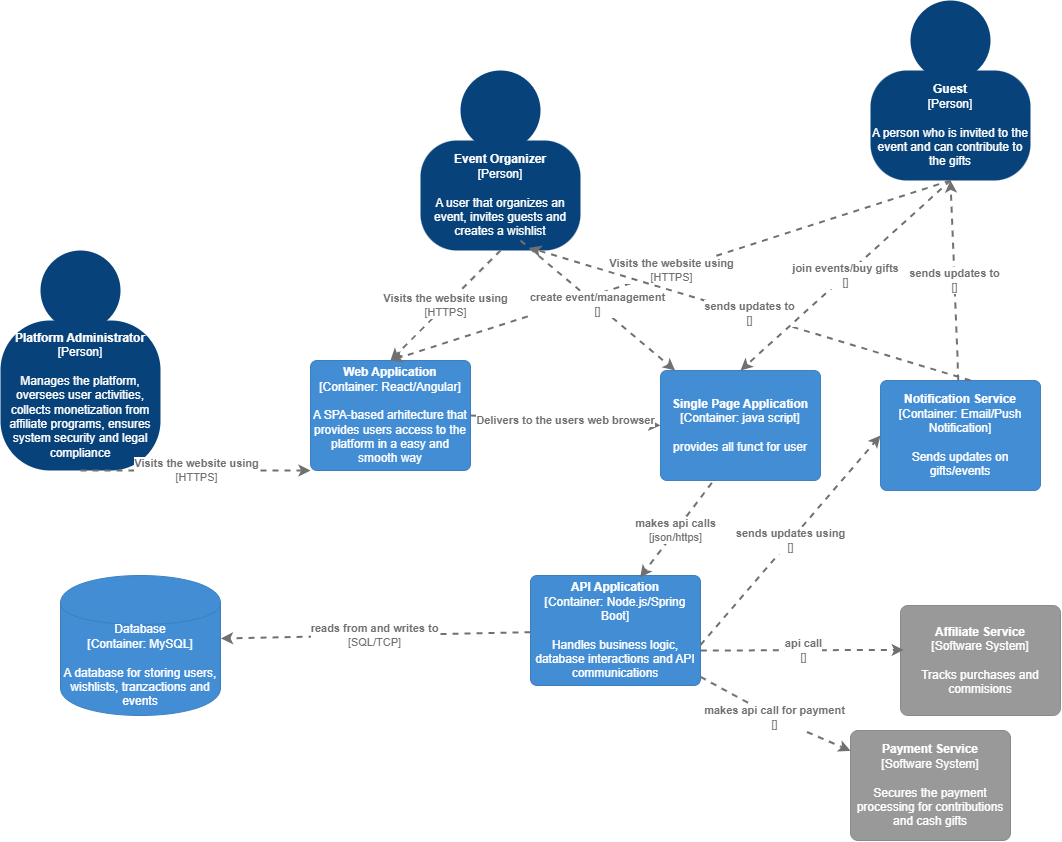

The diagram above was exported from draw.io. Its source (the exported page's mxGraphModel, read from the mxfile embedded in the PNG):
<mxGraphModel dx="3183" dy="2587" grid="1" gridSize="10" guides="1" tooltips="1" connect="1" arrows="1" fold="1" page="1" pageScale="1" pageWidth="850" pageHeight="1100" math="0" shadow="0">
  <root>
    <mxCell id="0" />
    <mxCell id="1" parent="0" />
    <object label="&lt;b&gt;Guest&lt;/b&gt;&lt;div&gt;[Person]&lt;/div&gt;&lt;div&gt;&lt;br&gt;&lt;/div&gt;&lt;div&gt;A person who is invited to the event and can contribute to the gifts" placeholders="1" c4Name="Guest" c4Type="body" c4Description="A person who is invited to the event and can contribute to the gifts" id="wiPtSZ5XnC8VGoUOpKzQ-11">
      <mxCell style="rounded=1;whiteSpace=wrap;html=1;labelBackgroundColor=none;fillColor=#08427b;fontColor=#ffffff;align=center;arcSize=33;strokeColor=3c7fc0;" parent="1" vertex="1">
        <mxGeometry x="580" y="40" width="160" height="110" as="geometry" />
        <C4Person as="c4" />
      </mxCell>
    </object>
    <mxCell id="wiPtSZ5XnC8VGoUOpKzQ-12" value="" style="ellipse;whiteSpace=wrap;html=1;aspect=fixed;rounded=0;labelBackgroundColor=none;fillColor=#08427b;fontSize=12;fontColor=#ffffff;align=center;strokeColor=3c7fc0;" parent="1" vertex="1">
      <mxGeometry x="620" y="-30" width="80" height="80" as="geometry" />
      <C4Person as="c4" />
    </mxCell>
    <mxCell id="wiPtSZ5XnC8VGoUOpKzQ-13" value="" style="group;rounded=0;labelBackgroundColor=none;fillColor=none;fontColor=#ffffff;align=center;html=1;" parent="1" vertex="1" connectable="0">
      <mxGeometry x="130" y="40" width="160" height="180" as="geometry" />
      <C4Person as="c4" />
    </mxCell>
    <object label="&lt;b&gt;Event Organizer&lt;/b&gt;&lt;div&gt;[Person]&lt;/div&gt;&lt;div&gt;&lt;br&gt;&lt;/div&gt;&lt;div&gt;A user that organizes an event, invites guests and creates a wishlist" placeholders="1" c4Name="Event Organizer" c4Type="body" c4Description="A user that organizes an event, invites guests and creates a wishlist" id="wiPtSZ5XnC8VGoUOpKzQ-14">
      <mxCell style="rounded=1;whiteSpace=wrap;html=1;labelBackgroundColor=none;fillColor=#08427b;fontColor=#ffffff;align=center;arcSize=33;strokeColor=3c7fc0;" parent="wiPtSZ5XnC8VGoUOpKzQ-13" vertex="1">
        <mxGeometry y="70" width="160" height="110" as="geometry" />
        <C4Person as="c4" />
      </mxCell>
    </object>
    <mxCell id="wiPtSZ5XnC8VGoUOpKzQ-15" value="" style="ellipse;whiteSpace=wrap;html=1;aspect=fixed;rounded=0;labelBackgroundColor=none;fillColor=#08427b;fontSize=12;fontColor=#ffffff;align=center;strokeColor=3c7fc0;" parent="wiPtSZ5XnC8VGoUOpKzQ-13" vertex="1">
      <mxGeometry x="40" width="80" height="80" as="geometry" />
      <C4Person as="c4" />
    </mxCell>
    <mxCell id="wiPtSZ5XnC8VGoUOpKzQ-16" value="" style="group;rounded=0;labelBackgroundColor=none;fillColor=none;fontColor=#ffffff;align=center;html=1;" parent="1" vertex="1" connectable="0">
      <mxGeometry x="-290" y="260" width="160" height="180" as="geometry" />
      <C4Person as="c4" />
    </mxCell>
    <object label="&lt;b&gt;Platform Administrator&lt;/b&gt;&lt;div&gt;[Person]&lt;/div&gt;&lt;div&gt;&lt;br&gt;&lt;/div&gt;&lt;div&gt;Manages the platform, oversees user activities, collects monetization from affiliate programs, ensures system security and legal compliance" placeholders="1" c4Name="Platform Administrator" c4Type="body" c4Description="Manages the platform, oversees user activities, collects monetization from affiliate programs, ensures system security and legal compliance" id="wiPtSZ5XnC8VGoUOpKzQ-17">
      <mxCell style="rounded=1;whiteSpace=wrap;html=1;labelBackgroundColor=none;fillColor=#08427b;fontColor=#ffffff;align=center;arcSize=33;strokeColor=3c7fc0;" parent="wiPtSZ5XnC8VGoUOpKzQ-16" vertex="1">
        <mxGeometry y="30" width="160" height="150" as="geometry" />
        <C4Person as="c4" />
      </mxCell>
    </object>
    <mxCell id="wiPtSZ5XnC8VGoUOpKzQ-18" value="" style="ellipse;whiteSpace=wrap;html=1;aspect=fixed;rounded=0;labelBackgroundColor=none;fillColor=#08427b;fontSize=12;fontColor=#ffffff;align=center;strokeColor=3c7fc0;" parent="wiPtSZ5XnC8VGoUOpKzQ-16" vertex="1">
      <mxGeometry x="40" y="-40" width="80" height="80" as="geometry" />
      <C4Person as="c4" />
    </mxCell>
    <object label="&lt;span&gt;Database&lt;/span&gt;&lt;div&gt;[Container:&amp;nbsp;MySQL]&lt;/div&gt;&lt;div&gt;&lt;br&gt;&lt;/div&gt;&lt;div&gt;A database for storing users, wishlists, tranzactions and events&lt;/div&gt;" placeholders="1" c4Type="Database" c4Technology="MySQL" c4Description="A database for storing users, wishlists, tranzactions and events" id="wiPtSZ5XnC8VGoUOpKzQ-19">
      <mxCell style="shape=cylinder;whiteSpace=wrap;html=1;boundedLbl=1;rounded=0;labelBackgroundColor=none;fillColor=#438dd5;fontSize=12;fontColor=#ffffff;align=center;strokeColor=#3c7fc0;" parent="1" vertex="1">
        <mxGeometry x="-230" y="545" width="160" height="140" as="geometry" />
        <C4Database as="c4" />
      </mxCell>
    </object>
    <object label="&lt;span&gt;&lt;b&gt;Web Application&lt;/b&gt;&lt;/span&gt;&lt;div&gt;[Container:&amp;nbsp;&lt;span&gt;React/Angular&lt;/span&gt;&lt;span&gt;]&lt;/span&gt;&lt;/div&gt;&lt;div&gt;&lt;br&gt;&lt;/div&gt;&lt;div&gt;A SPA-based arhitecture that provides users access to the platform in a easy and smooth way&lt;/div&gt;" placeholders="1" c4Name="Web Application" c4Type="Container" c4Technology="React/Angular" c4Description="A SPA-based arhitecture that provides users access to the platform in a easy and smooth way" id="wiPtSZ5XnC8VGoUOpKzQ-21">
      <mxCell style="rounded=1;whiteSpace=wrap;html=1;labelBackgroundColor=none;fillColor=#438dd5;fontColor=#ffffff;align=center;arcSize=6;strokeColor=#3c7fc0;" parent="1" vertex="1">
        <mxGeometry x="20" y="330" width="160" height="110" as="geometry" />
        <C4Container as="c4" />
      </mxCell>
    </object>
    <object label="&lt;span&gt;&lt;b&gt;API Application&lt;/b&gt;&lt;/span&gt;&lt;div&gt;[Container:&amp;nbsp;&lt;span&gt;Node.js/Spring Boot&lt;/span&gt;&lt;span&gt;]&lt;/span&gt;&lt;/div&gt;&lt;div&gt;&lt;br&gt;&lt;/div&gt;&lt;div&gt;Handles business logic, database interactions and API communications&lt;/div&gt;" placeholders="1" c4Name="API Application" c4Type="Container" c4Technology="Node.js/Spring Boot" c4Description="Handles business logic, database interactions and API communications" id="wiPtSZ5XnC8VGoUOpKzQ-22">
      <mxCell style="rounded=1;whiteSpace=wrap;html=1;labelBackgroundColor=none;fillColor=#438dd5;fontColor=#ffffff;align=center;arcSize=6;strokeColor=#3c7fc0;" parent="1" vertex="1">
        <mxGeometry x="240" y="545" width="170" height="110" as="geometry" />
        <C4Container as="c4" />
      </mxCell>
    </object>
    <object label="&lt;b&gt;Payment Service&lt;/b&gt;&lt;div&gt;[Software System]&lt;/div&gt;&lt;div&gt;&lt;br&gt;&lt;/div&gt;&lt;div&gt;Secures the payment processing for contributions and cash gifts" placeholders="1" c4Name="Payment Service" c4Type="SoftwareSystemDependency" c4Description="Secures the payment processing for contributions and cash gifts" id="wiPtSZ5XnC8VGoUOpKzQ-26">
      <mxCell style="rounded=1;whiteSpace=wrap;html=1;labelBackgroundColor=none;fillColor=#999999;fontColor=#ffffff;align=center;arcSize=7;strokeColor=#8a8a8a;" parent="1" vertex="1">
        <mxGeometry x="560" y="700" width="160" height="110" as="geometry" />
        <C4SoftwareSystemDependency as="c4" />
      </mxCell>
    </object>
    <object label="&lt;b&gt;Affiliate Service&lt;/b&gt;&lt;div&gt;[Software System]&lt;/div&gt;&lt;div&gt;&lt;br&gt;&lt;/div&gt;&lt;div&gt;Tracks purchases and commisions" placeholders="1" c4Name="Affiliate Service" c4Type="SoftwareSystemDependency" c4Description="Tracks purchases and commisions" id="wiPtSZ5XnC8VGoUOpKzQ-27">
      <mxCell style="rounded=1;whiteSpace=wrap;html=1;labelBackgroundColor=none;fillColor=#999999;fontColor=#ffffff;align=center;arcSize=7;strokeColor=#8a8a8a;" parent="1" vertex="1">
        <mxGeometry x="610" y="575" width="160" height="110" as="geometry" />
        <C4SoftwareSystemDependency as="c4" />
      </mxCell>
    </object>
    <object label="&lt;span&gt;&lt;b&gt;Notification Service&lt;/b&gt;&lt;/span&gt;&lt;div&gt;[Container:&amp;nbsp;&lt;span&gt;Email/Push Notification&lt;/span&gt;&lt;span&gt;]&lt;/span&gt;&lt;/div&gt;&lt;div&gt;&lt;br&gt;&lt;/div&gt;&lt;div&gt;Sends updates on gifts/events&lt;/div&gt;" placeholders="1" c4Name="Notification Service" c4Type="Container" c4Technology="Email/Push Notification" c4Description="Sends updates on gifts/events" id="wiPtSZ5XnC8VGoUOpKzQ-28">
      <mxCell style="rounded=1;whiteSpace=wrap;html=1;labelBackgroundColor=none;fillColor=#438dd5;fontColor=#ffffff;align=center;arcSize=6;strokeColor=#3c7fc0;" parent="1" vertex="1">
        <mxGeometry x="590" y="350" width="160" height="110" as="geometry" />
        <C4Container as="c4" />
      </mxCell>
    </object>
    <object label="&lt;div style=&quot;text-align: left&quot;&gt;&lt;div style=&quot;text-align: center&quot;&gt;&lt;b&gt;Visits the website using&lt;/b&gt;&lt;/div&gt;&lt;div style=&quot;text-align: center&quot;&gt;[HTTPS]&lt;/div&gt;&lt;/div&gt;" c4Type="Relationship" c4Description="Visits the website using" c4Technology="HTTPS" id="wiPtSZ5XnC8VGoUOpKzQ-30">
      <mxCell style="edgeStyle=none;rounded=0;html=1;entryX=0.5;entryY=0;jettySize=auto;orthogonalLoop=1;strokeColor=#707070;strokeWidth=2;fontColor=#707070;jumpStyle=none;dashed=1;exitX=0.5;exitY=1;exitDx=0;exitDy=0;entryDx=0;entryDy=0;" parent="1" source="wiPtSZ5XnC8VGoUOpKzQ-14" target="wiPtSZ5XnC8VGoUOpKzQ-21" edge="1">
        <mxGeometry width="160" relative="1" as="geometry">
          <mxPoint x="340" y="210" as="sourcePoint" />
          <mxPoint x="500" y="210" as="targetPoint" />
        </mxGeometry>
        <C4Relationship as="c4" />
      </mxCell>
    </object>
    <object label="&lt;div style=&quot;text-align: left&quot;&gt;&lt;div style=&quot;text-align: center&quot;&gt;&lt;b&gt;Visits the website using&lt;/b&gt;&lt;/div&gt;&lt;div style=&quot;text-align: center&quot;&gt;[HTTPS]&lt;/div&gt;&lt;/div&gt;" c4Type="Relationship" c4Description="Visits the website using" c4Technology="HTTPS" id="wiPtSZ5XnC8VGoUOpKzQ-32">
      <mxCell style="edgeStyle=none;rounded=0;html=1;entryX=0.5;entryY=0;jettySize=auto;orthogonalLoop=1;strokeColor=#707070;strokeWidth=2;fontColor=#707070;jumpStyle=none;dashed=1;exitX=0.5;exitY=1;exitDx=0;exitDy=0;entryDx=0;entryDy=0;" parent="1" source="wiPtSZ5XnC8VGoUOpKzQ-11" target="wiPtSZ5XnC8VGoUOpKzQ-21" edge="1">
        <mxGeometry width="160" relative="1" as="geometry">
          <mxPoint x="190" y="220" as="sourcePoint" />
          <mxPoint x="180" y="340" as="targetPoint" />
        </mxGeometry>
        <C4Relationship as="c4" />
      </mxCell>
    </object>
    <object label="&lt;div style=&quot;text-align: left&quot;&gt;&lt;div style=&quot;text-align: center&quot;&gt;&lt;b&gt;Visits the website using&lt;/b&gt;&lt;/div&gt;&lt;div style=&quot;text-align: center&quot;&gt;[HTTPS]&lt;/div&gt;&lt;/div&gt;" c4Type="Relationship" c4Description="Visits the website using" c4Technology="HTTPS" id="wiPtSZ5XnC8VGoUOpKzQ-33">
      <mxCell style="edgeStyle=none;rounded=0;html=1;entryX=0;entryY=1;jettySize=auto;orthogonalLoop=1;strokeColor=#707070;strokeWidth=2;fontColor=#707070;jumpStyle=none;dashed=1;exitX=0.5;exitY=1;exitDx=0;exitDy=0;entryDx=0;entryDy=0;" parent="1" source="wiPtSZ5XnC8VGoUOpKzQ-17" target="wiPtSZ5XnC8VGoUOpKzQ-21" edge="1">
        <mxGeometry width="160" relative="1" as="geometry">
          <mxPoint x="200" y="230" as="sourcePoint" />
          <mxPoint x="190" y="350" as="targetPoint" />
        </mxGeometry>
        <C4Relationship as="c4" />
      </mxCell>
    </object>
    <object label="&lt;div style=&quot;text-align: left&quot;&gt;&lt;div style=&quot;text-align: center&quot;&gt;&lt;b&gt;Delivers to the users web browser&lt;/b&gt;&lt;/div&gt;&lt;/div&gt;" c4Type="Relationship" c4Description="Delivers to the users web browser" c4Technology="" placeholders="1" id="wiPtSZ5XnC8VGoUOpKzQ-35">
      <mxCell style="edgeStyle=none;rounded=0;html=1;entryX=0;entryY=0.5;jettySize=auto;orthogonalLoop=1;strokeColor=#707070;strokeWidth=2;fontColor=#707070;jumpStyle=none;dashed=1;entryDx=0;entryDy=0;exitX=1;exitY=0.5;exitDx=0;exitDy=0;" parent="1" source="wiPtSZ5XnC8VGoUOpKzQ-21" target="wiPtSZ5XnC8VGoUOpKzQ-38" edge="1">
        <mxGeometry width="160" relative="1" as="geometry">
          <mxPoint x="140" y="310" as="sourcePoint" />
          <mxPoint x="300" y="310" as="targetPoint" />
        </mxGeometry>
        <C4Relationship as="c4" />
      </mxCell>
    </object>
    <object label="&lt;div style=&quot;text-align: left&quot;&gt;&lt;div style=&quot;text-align: center&quot;&gt;&lt;b&gt;makes api calls &lt;/b&gt;&lt;/div&gt;&lt;div style=&quot;text-align: center&quot;&gt;[json/https]&lt;/div&gt;&lt;/div&gt;" c4Type="Relationship" c4Description="makes api calls " c4Technology="json/https" id="wiPtSZ5XnC8VGoUOpKzQ-39">
      <mxCell style="edgeStyle=none;rounded=0;html=1;entryX=0.645;entryY=0.018;jettySize=auto;orthogonalLoop=1;strokeColor=#707070;strokeWidth=2;fontColor=#707070;jumpStyle=none;dashed=1;exitX=0.32;exitY=1.022;exitDx=0;exitDy=0;exitPerimeter=0;entryDx=0;entryDy=0;entryPerimeter=0;" parent="1" source="wiPtSZ5XnC8VGoUOpKzQ-38" target="wiPtSZ5XnC8VGoUOpKzQ-22" edge="1">
        <mxGeometry width="160" relative="1" as="geometry">
          <mxPoint x="120" y="410" as="sourcePoint" />
          <mxPoint x="280" y="410" as="targetPoint" />
        </mxGeometry>
        <C4Relationship as="c4" />
      </mxCell>
    </object>
    <object label="&lt;div style=&quot;text-align: left&quot;&gt;&lt;div style=&quot;text-align: center&quot;&gt;&lt;b&gt;reads from and writes to&lt;/b&gt;&lt;/div&gt;&lt;div style=&quot;text-align: center&quot;&gt;[SQL/TCP]&lt;/div&gt;&lt;/div&gt;" c4Type="Relationship" c4Description="reads from and writes to" c4Technology="SQL/TCP" id="wiPtSZ5XnC8VGoUOpKzQ-40">
      <mxCell style="edgeStyle=none;rounded=0;html=1;entryX=1.003;entryY=0.45;jettySize=auto;orthogonalLoop=1;strokeColor=#707070;strokeWidth=2;fontColor=#707070;jumpStyle=none;dashed=1;entryDx=0;entryDy=0;entryPerimeter=0;" parent="1" source="wiPtSZ5XnC8VGoUOpKzQ-22" target="wiPtSZ5XnC8VGoUOpKzQ-19" edge="1">
        <mxGeometry width="160" relative="1" as="geometry">
          <mxPoint x="-10" y="584.5" as="sourcePoint" />
          <mxPoint x="150" y="584.5" as="targetPoint" />
        </mxGeometry>
        <C4Relationship as="c4" />
      </mxCell>
    </object>
    <object label="&lt;div style=&quot;text-align: left&quot;&gt;&lt;div style=&quot;text-align: center&quot;&gt;&lt;b&gt;sends updates using&lt;/b&gt;&lt;/div&gt;&lt;div style=&quot;text-align: center&quot;&gt;[]&lt;/div&gt;&lt;/div&gt;" c4Type="Relationship" c4Description="sends updates using" c4Technology="" id="wiPtSZ5XnC8VGoUOpKzQ-41">
      <mxCell style="edgeStyle=none;rounded=0;html=1;entryX=0;entryY=0.5;jettySize=auto;orthogonalLoop=1;strokeColor=#707070;strokeWidth=2;fontColor=#707070;jumpStyle=none;dashed=1;entryDx=0;entryDy=0;" parent="1" target="wiPtSZ5XnC8VGoUOpKzQ-28" edge="1">
        <mxGeometry width="160" relative="1" as="geometry">
          <mxPoint x="410" y="614.5" as="sourcePoint" />
          <mxPoint x="570" y="614.5" as="targetPoint" />
        </mxGeometry>
        <C4Relationship as="c4" />
      </mxCell>
    </object>
    <object label="&lt;div style=&quot;text-align: left&quot;&gt;&lt;div style=&quot;text-align: center&quot;&gt;&lt;b&gt;sends updates to&lt;/b&gt;&lt;/div&gt;&lt;div style=&quot;text-align: center&quot;&gt;[]&lt;/div&gt;&lt;/div&gt;" c4Type="Relationship" c4Description="sends updates to" c4Technology="" id="wiPtSZ5XnC8VGoUOpKzQ-42">
      <mxCell style="edgeStyle=none;rounded=0;html=1;jettySize=auto;orthogonalLoop=1;strokeColor=#707070;strokeWidth=2;fontColor=#707070;jumpStyle=none;dashed=1;exitX=0.563;exitY=0;exitDx=0;exitDy=0;exitPerimeter=0;entryX=0.68;entryY=0.975;entryDx=0;entryDy=0;entryPerimeter=0;" parent="1" source="wiPtSZ5XnC8VGoUOpKzQ-28" target="wiPtSZ5XnC8VGoUOpKzQ-14" edge="1">
        <mxGeometry width="160" relative="1" as="geometry">
          <mxPoint x="350" y="440" as="sourcePoint" />
          <mxPoint x="600" y="260" as="targetPoint" />
        </mxGeometry>
        <C4Relationship as="c4" />
      </mxCell>
    </object>
    <object label="&lt;div style=&quot;text-align: left&quot;&gt;&lt;div style=&quot;text-align: center&quot;&gt;&lt;b&gt;sends updates to&lt;/b&gt;&lt;/div&gt;&lt;div style=&quot;text-align: center&quot;&gt;[]&lt;/div&gt;&lt;/div&gt;" c4Type="Relationship" c4Description="sends updates to" c4Technology="" id="wiPtSZ5XnC8VGoUOpKzQ-43">
      <mxCell style="edgeStyle=none;rounded=0;html=1;jettySize=auto;orthogonalLoop=1;strokeColor=#707070;strokeWidth=2;fontColor=#707070;jumpStyle=none;dashed=1;entryX=0.5;entryY=1;entryDx=0;entryDy=0;" parent="1" source="wiPtSZ5XnC8VGoUOpKzQ-28" target="wiPtSZ5XnC8VGoUOpKzQ-11" edge="1">
        <mxGeometry width="160" relative="1" as="geometry">
          <mxPoint x="730" y="430" as="sourcePoint" />
          <mxPoint x="475" y="220" as="targetPoint" />
        </mxGeometry>
        <C4Relationship as="c4" />
      </mxCell>
    </object>
    <object label="&lt;div style=&quot;text-align: left&quot;&gt;&lt;div style=&quot;text-align: center&quot;&gt;&lt;b&gt;makes api call for payment&lt;/b&gt;&lt;/div&gt;&lt;div style=&quot;text-align: center&quot;&gt;[]&lt;/div&gt;&lt;/div&gt;" c4Type="Relationship" c4Description="makes api call for payment" c4Technology="" id="wiPtSZ5XnC8VGoUOpKzQ-44">
      <mxCell style="edgeStyle=none;rounded=0;html=1;jettySize=auto;orthogonalLoop=1;strokeColor=#707070;strokeWidth=2;fontColor=#707070;jumpStyle=none;dashed=1;" parent="1" source="wiPtSZ5XnC8VGoUOpKzQ-22" target="wiPtSZ5XnC8VGoUOpKzQ-26" edge="1">
        <mxGeometry width="160" relative="1" as="geometry">
          <mxPoint x="550" y="500" as="sourcePoint" />
          <mxPoint x="570" y="440" as="targetPoint" />
          <Array as="points">
            <mxPoint x="490" y="690" />
          </Array>
        </mxGeometry>
        <C4Relationship as="c4" />
      </mxCell>
    </object>
    <object label="&lt;span&gt;&lt;b&gt;Single Page Application&lt;/b&gt;&lt;/span&gt;&lt;div&gt;[Container:&amp;nbsp;&lt;span&gt;java script&lt;/span&gt;&lt;span&gt;]&lt;/span&gt;&lt;/div&gt;&lt;div&gt;&lt;br&gt;&lt;/div&gt;&lt;div&gt;provides all funct for user&lt;/div&gt;" placeholders="1" c4Name="Single Page Application" c4Type="Container" c4Technology="java script" c4Description="provides all funct for user" id="wiPtSZ5XnC8VGoUOpKzQ-38">
      <mxCell style="rounded=1;whiteSpace=wrap;html=1;labelBackgroundColor=none;fillColor=#438dd5;fontColor=#ffffff;align=center;arcSize=6;strokeColor=#3c7fc0;" parent="1" vertex="1">
        <mxGeometry x="370" y="340" width="160" height="110" as="geometry" />
        <C4Container as="c4" />
      </mxCell>
    </object>
    <object label="&lt;div style=&quot;text-align: left&quot;&gt;&lt;div style=&quot;text-align: center&quot;&gt;&lt;b&gt;api call&lt;/b&gt;&lt;/div&gt;&lt;div style=&quot;text-align: center&quot;&gt;[]&lt;/div&gt;&lt;/div&gt;" c4Type="Relationship" c4Description="api call" c4Technology="" id="wiPtSZ5XnC8VGoUOpKzQ-47">
      <mxCell style="edgeStyle=none;rounded=0;html=1;entryX=0.02;entryY=0.404;jettySize=auto;orthogonalLoop=1;strokeColor=#707070;strokeWidth=2;fontColor=#707070;jumpStyle=none;dashed=1;exitX=1.002;exitY=0.682;exitDx=0;exitDy=0;exitPerimeter=0;entryDx=0;entryDy=0;entryPerimeter=0;" parent="1" source="wiPtSZ5XnC8VGoUOpKzQ-22" target="wiPtSZ5XnC8VGoUOpKzQ-27" edge="1">
        <mxGeometry width="160" relative="1" as="geometry">
          <mxPoint x="350" y="440" as="sourcePoint" />
          <mxPoint x="510" y="440" as="targetPoint" />
        </mxGeometry>
        <C4Relationship as="c4" />
      </mxCell>
    </object>
    <object label="&lt;div style=&quot;text-align: left&quot;&gt;&lt;div style=&quot;text-align: center&quot;&gt;&lt;b&gt;create event/management&lt;/b&gt;&lt;/div&gt;&lt;div style=&quot;text-align: center&quot;&gt;[]&lt;/div&gt;&lt;/div&gt;" c4Type="Relationship" c4Description="create event/management" c4Technology="" id="wiPtSZ5XnC8VGoUOpKzQ-48">
      <mxCell style="edgeStyle=none;rounded=0;html=1;jettySize=auto;orthogonalLoop=1;strokeColor=#707070;strokeWidth=2;fontColor=#707070;jumpStyle=none;dashed=1;" parent="1" target="wiPtSZ5XnC8VGoUOpKzQ-38" edge="1">
        <mxGeometry width="160" relative="1" as="geometry">
          <mxPoint x="230" y="210" as="sourcePoint" />
          <mxPoint x="420" y="440" as="targetPoint" />
        </mxGeometry>
        <C4Relationship as="c4" />
      </mxCell>
    </object>
    <object label="&lt;div style=&quot;text-align: left&quot;&gt;&lt;div style=&quot;text-align: center&quot;&gt;&lt;b&gt;join events/buy gifts&lt;/b&gt;&lt;/div&gt;&lt;div style=&quot;text-align: center&quot;&gt;[]&lt;/div&gt;&lt;/div&gt;" c4Type="Relationship" c4Description="join events/buy gifts" c4Technology="" id="wiPtSZ5XnC8VGoUOpKzQ-49">
      <mxCell style="edgeStyle=none;rounded=0;html=1;entryX=0.5;entryY=0;jettySize=auto;orthogonalLoop=1;strokeColor=#707070;strokeWidth=2;fontColor=#707070;jumpStyle=none;dashed=1;exitX=0.5;exitY=1;exitDx=0;exitDy=0;entryDx=0;entryDy=0;" parent="1" source="wiPtSZ5XnC8VGoUOpKzQ-11" target="wiPtSZ5XnC8VGoUOpKzQ-38" edge="1">
        <mxGeometry width="160" relative="1" as="geometry">
          <mxPoint x="260" y="440" as="sourcePoint" />
          <mxPoint x="420" y="440" as="targetPoint" />
        </mxGeometry>
        <C4Relationship as="c4" />
      </mxCell>
    </object>
  </root>
</mxGraphModel>